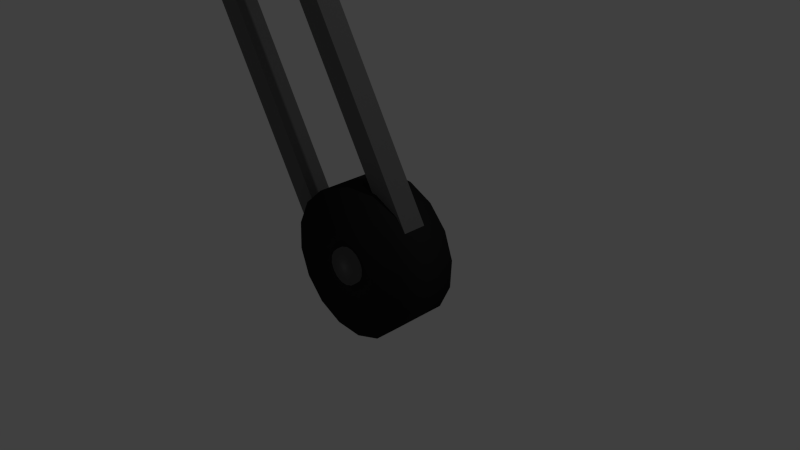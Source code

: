 # Source: spot_light.blend  (saved by Blender 2.73.0; exported with 4.5.12 LTS)
import bpy
from mathutils import Matrix  # noqa: F401  (used for matrix-valued properties, if any)

bpy.ops.wm.read_factory_settings(use_empty=True)
scene = bpy.context.scene
scene.name = 'Scene'

# ---- collections
col_collection_1 = bpy.data.collections.new('Collection 1'); scene.collection.children.link(col_collection_1)

# ---- materials (node trees are filled in below, after node groups)
mat_mechanics = bpy.data.materials.new('mechanics')
mat_mechanics.alpha_threshold = 0.0
mat_mechanics.use_transparent_shadow = False
mat_mechanics.diffuse_color = (0.02198, 0.02198, 0.02198, 1.0)
mat_mechanics.roughness = 0.5
mat_spotlight = bpy.data.materials.new('spotlight')
mat_spotlight.alpha_threshold = 0.0
mat_spotlight.use_transparent_shadow = False
mat_spotlight.roughness = 0.5
mat_spotlight_detaillight = bpy.data.materials.new('spotlight_detaillight')
mat_spotlight_detaillight.alpha_threshold = 0.0
mat_spotlight_detaillight.use_transparent_shadow = False
mat_spotlight_detaillight.diffuse_color = (0.8, 0.1924, 0.0, 1.0)
mat_spotlight_detaillight.roughness = 0.5
mat_spotlight_blende = bpy.data.materials.new('spotlight_blende')
mat_spotlight_blende.alpha_threshold = 0.0
mat_spotlight_blende.use_transparent_shadow = False
mat_spotlight_blende.diffuse_color = (0.0, 0.0, 0.0, 1.0)
mat_spotlight_blende.roughness = 0.5
mat_spotlight_rod = bpy.data.materials.new('spotlight_rod')
mat_spotlight_rod.alpha_threshold = 0.0
mat_spotlight_rod.use_transparent_shadow = False
mat_spotlight_rod.diffuse_color = (0.1523, 0.1523, 0.1523, 1.0)
mat_spotlight_rod.roughness = 0.5

# ---- material node trees

# ---- world
world_world = bpy.data.worlds.new('World'); scene.world = world_world
world_world.color = (0.05088, 0.05088, 0.05088)
world_world.use_sun_shadow = False
world_world.sun_shadow_jitter_overblur = 0.0
world_world.cycles.sampling_method = 'MANUAL'
world_world.cycles.sample_map_resolution = 256

# ---- cameras
cam_camera = bpy.data.cameras.new('Camera')
cam_camera.clip_end = 100.0
cam_camera.lens = 35.0
cam_camera.sensor_width = 32.0
cam_camera.sensor_height = 18.0
cam_camera.ortho_scale = 7.314
cam_camera.dof.focus_distance = 0.0
cam_camera.dof.aperture_fstop = 128.0

# ---- lights
light_lamp = bpy.data.lights.new('Lamp', 'POINT')
light_lamp.transmission_factor = 0.0
light_lamp.cutoff_distance = 30.0
light_lamp.energy = 100.0
light_lamp.shadow_buffer_clip_start = 1.001
light_lamp.shadow_soft_size = 0.1
light_lamp.shadow_maximum_resolution = 0.006
light_lamp.use_absolute_resolution = True
light_lamp.cycles.use_multiple_importance_sampling = False

# ---- meshes
me_cylinder_001 = bpy.data.meshes.new('Cylinder.001')
me_cylinder_001.from_pydata([(0.0, 1.0, -0.415), (0.0, 1.0, 0.415), (0.3827, 0.9239, -0.415), (0.3827, 0.9239, 0.415), (0.7071, 0.7071, -0.415), (0.7071, 0.7071, 0.415), (0.9239, 0.3827, -0.415), (0.9239, 0.3827, 0.415), (1.0, -4.371e-08, -0.415), (1.0, -4.371e-08, 0.415), (0.9239, -0.3827, -0.415), (0.9239, -0.3827, 0.415), (0.7071, -0.7071, -0.415), (0.7071, -0.7071, 0.415), (0.3827, -0.9239, -0.415), (0.3827, -0.9239, 0.415), (1.51e-07, -1.0, -0.415), (1.51e-07, -1.0, 0.415), (-0.3827, -0.9239, -0.415), (-0.3827, -0.9239, 0.415), (-0.7071, -0.7071, -0.415), (-0.7071, -0.7071, 0.415), (-0.9239, -0.3827, -0.415), (-0.9239, -0.3827, 0.415), (-1.0, 1.192e-08, -0.415), (-1.0, 1.192e-08, 0.415), (-0.9239, 0.3827, -0.415), (-0.9239, 0.3827, 0.415), (-0.7071, 0.7071, -0.415), (-0.7071, 0.7071, 0.415), (-0.3827, 0.9239, -0.415), (-0.3827, 0.9239, 0.415)], [], [(0, 1, 3, 2), (2, 3, 5, 4), (4, 5, 7, 6), (6, 7, 9, 8), (8, 9, 11, 10), (10, 11, 13, 12), (12, 13, 15, 14), (14, 15, 17, 16), (16, 17, 19, 18), (18, 19, 21, 20), (20, 21, 23, 22), (22, 23, 25, 24), (24, 25, 27, 26), (26, 27, 29, 28), (3, 1, 31, 29, 27, 25, 23, 21, 19, 17, 15, 13, 11, 9, 7, 5), (30, 31, 1, 0), (28, 29, 31, 30), (0, 2, 4, 6, 8, 10, 12, 14, 16, 18, 20, 22, 24, 26, 28, 30)])
me_cylinder_001.polygons.foreach_set('use_smooth', [True] * 18)
me_cylinder_001.materials.append(mat_mechanics)
me_cylinder_001.use_remesh_preserve_volume = False
me_cylinder_001.use_remesh_preserve_attributes = False
me_cylinder_001.use_mirror_vertex_groups = False
me_cylinder_001.update()
me_cylinder_003 = bpy.data.meshes.new('Cylinder.003')
me_cylinder_003.from_pydata([(0.0, 1.0, -0.415), (0.0, 1.0, 0.415), (0.3827, 0.9239, -0.415), (0.3827, 0.9239, 0.415), (0.7071, 0.7071, -0.415), (0.7071, 0.7071, 0.415), (0.9239, 0.3827, -0.415), (0.9239, 0.3827, 0.415), (1.0, -4.371e-08, -0.415), (1.0, -4.371e-08, 0.415), (0.9239, -0.3827, -0.415), (0.9239, -0.3827, 0.415), (0.7071, -0.7071, -0.415), (0.7071, -0.7071, 0.415), (0.3827, -0.9239, -0.415), (0.3827, -0.9239, 0.415), (1.51e-07, -1.0, -0.415), (1.51e-07, -1.0, 0.415), (-0.3827, -0.9239, -0.415), (-0.3827, -0.9239, 0.415), (-0.7071, -0.7071, -0.415), (-0.7071, -0.7071, 0.415), (-0.9239, -0.3827, -0.415), (-0.9239, -0.3827, 0.415), (-1.0, 1.192e-08, -0.415), (-1.0, 1.192e-08, 0.415), (-0.9239, 0.3827, -0.415), (-0.9239, 0.3827, 0.415), (-0.7071, 0.7071, -0.415), (-0.7071, 0.7071, 0.415), (-0.3827, 0.9239, -0.415), (-0.3827, 0.9239, 0.415)], [], [(0, 1, 3, 2), (2, 3, 5, 4), (4, 5, 7, 6), (6, 7, 9, 8), (8, 9, 11, 10), (10, 11, 13, 12), (12, 13, 15, 14), (14, 15, 17, 16), (16, 17, 19, 18), (18, 19, 21, 20), (20, 21, 23, 22), (22, 23, 25, 24), (24, 25, 27, 26), (26, 27, 29, 28), (3, 1, 31, 29, 27, 25, 23, 21, 19, 17, 15, 13, 11, 9, 7, 5), (30, 31, 1, 0), (28, 29, 31, 30), (0, 2, 4, 6, 8, 10, 12, 14, 16, 18, 20, 22, 24, 26, 28, 30)])
me_cylinder_003.polygons.foreach_set('use_smooth', [True] * 18)
me_cylinder_003.materials.append(mat_mechanics)
me_cylinder_003.use_remesh_preserve_volume = False
me_cylinder_003.use_remesh_preserve_attributes = False
me_cylinder_003.use_mirror_vertex_groups = False
me_cylinder_003.update()
me_cylinder_005 = bpy.data.meshes.new('Cylinder.005')
me_cylinder_005.from_pydata([(0.0, 1.0, -0.415), (0.0, 1.0, 0.415), (0.3827, 0.9239, -0.415), (0.3827, 0.9239, 0.415), (0.7071, 0.7071, -0.415), (0.7071, 0.7071, 0.415), (0.9239, 0.3827, -0.415), (0.9239, 0.3827, 0.415), (1.0, -4.371e-08, -0.415), (1.0, -4.371e-08, 0.415), (0.9239, -0.3827, -0.415), (0.9239, -0.3827, 0.415), (0.7071, -0.7071, -0.415), (0.7071, -0.7071, 0.415), (0.3827, -0.9239, -0.415), (0.3827, -0.9239, 0.415), (1.51e-07, -1.0, -0.415), (1.51e-07, -1.0, 0.415), (-0.3827, -0.9239, -0.415), (-0.3827, -0.9239, 0.415), (-0.7071, -0.7071, -0.415), (-0.7071, -0.7071, 0.415), (-0.9239, -0.3827, -0.415), (-0.9239, -0.3827, 0.415), (-1.0, 1.192e-08, -0.415), (-1.0, 1.192e-08, 0.415), (-0.9239, 0.3827, -0.415), (-0.9239, 0.3827, 0.415), (-0.7071, 0.7071, -0.415), (-0.7071, 0.7071, 0.415), (-0.3827, 0.9239, -0.415), (-0.3827, 0.9239, 0.415)], [], [(0, 1, 3, 2), (2, 3, 5, 4), (4, 5, 7, 6), (6, 7, 9, 8), (8, 9, 11, 10), (10, 11, 13, 12), (12, 13, 15, 14), (14, 15, 17, 16), (16, 17, 19, 18), (18, 19, 21, 20), (20, 21, 23, 22), (22, 23, 25, 24), (24, 25, 27, 26), (26, 27, 29, 28), (3, 1, 31, 29, 27, 25, 23, 21, 19, 17, 15, 13, 11, 9, 7, 5), (30, 31, 1, 0), (28, 29, 31, 30), (0, 2, 4, 6, 8, 10, 12, 14, 16, 18, 20, 22, 24, 26, 28, 30)])
me_cylinder_005.polygons.foreach_set('use_smooth', [True] * 18)
me_cylinder_005.materials.append(mat_mechanics)
me_cylinder_005.use_remesh_preserve_volume = False
me_cylinder_005.use_remesh_preserve_attributes = False
me_cylinder_005.use_mirror_vertex_groups = False
me_cylinder_005.update()
me_cube_004 = bpy.data.meshes.new('Cube.004')
me_cube_004.from_pydata([(-3.201, -1.0, -1.0), (-3.201, 1.0, -1.0), (0.7151, 1.0, -1.0), (0.7151, -1.0, -1.0), (-3.201, -1.0, 1.0), (-3.201, 1.0, 1.0), (0.7151, 1.0, 1.0), (0.7151, -1.0, 1.0), (0.7151, 0.8435, -0.8435), (0.7151, -0.8435, -0.8435), (0.7151, 0.8435, 0.8435), (0.7151, -0.8435, 0.8435), (0.9946, 0.8435, -0.8435), (0.9946, -0.8435, -0.8435), (0.9946, 0.8435, 0.8435), (0.9946, -0.8435, 0.8435), (0.9946, 1.004, -1.004), (0.9946, -1.004, -1.004), (0.9946, 1.004, 1.004), (0.9946, -1.004, 1.004), (1.241, 1.004, -1.004), (1.241, -1.004, -1.004), (1.241, 1.004, 1.004), (1.241, -1.004, 1.004), (1.241, 0.8447, -0.8447), (1.241, -0.8447, -0.8447), (1.241, 0.8447, 0.8447), (1.241, -0.8447, 0.8447), (1.484, 0.8447, -0.8447), (1.484, -0.8447, -0.8447), (1.484, 0.8447, 0.8447), (1.484, -0.8447, 0.8447), (1.484, 1.011, -1.011), (1.484, -1.011, -1.011), (1.484, 1.011, 1.011), (1.484, -1.011, 1.011), (3.056, 1.011, -1.011), (3.056, -1.011, -1.011), (3.056, 1.011, 1.011), (3.056, -1.011, 1.011)], [], [(4, 5, 1, 0), (5, 6, 2, 1), (3, 2, 8, 9), (7, 4, 0, 3), (0, 1, 2, 3), (7, 6, 5, 4), (9, 8, 12, 13), (7, 3, 9, 11), (6, 7, 11, 10), (2, 6, 10, 8), (13, 12, 16, 17), (11, 9, 13, 15), (10, 11, 15, 14), (8, 10, 14, 12), (17, 16, 20, 21), (15, 13, 17, 19), (14, 15, 19, 18), (12, 14, 18, 16), (21, 20, 24, 25), (19, 17, 21, 23), (18, 19, 23, 22), (16, 18, 22, 20), (25, 24, 28, 29), (23, 21, 25, 27), (22, 23, 27, 26), (20, 22, 26, 24), (29, 28, 32, 33), (27, 25, 29, 31), (26, 27, 31, 30), (24, 26, 30, 28), (33, 32, 36, 37), (31, 29, 33, 35), (30, 31, 35, 34), (28, 30, 34, 32), (38, 39, 37, 36), (35, 33, 37, 39), (34, 35, 39, 38), (32, 34, 38, 36)])
me_cube_004.polygons.foreach_set('material_index', [0, 0, 0, 0, 0, 0, 1, 0, 0, 0, 0, 1, 1, 1, 0, 0, 0, 0, 0, 0, 0, 0, 1, 0, 0, 0, 0, 1, 1, 1, 0, 0, 0, 0, 0, 0, 0, 0])
me_cube_004.materials.append(mat_spotlight)
me_cube_004.materials.append(mat_spotlight_detaillight)
me_cube_004.use_remesh_preserve_volume = False
me_cube_004.use_remesh_preserve_attributes = False
me_cube_004.use_mirror_vertex_groups = False
me_cube_004.update()
me_cube_008 = bpy.data.meshes.new('Cube.008')
me_cube_008.from_pydata([(1.192e-07, -1.0, -0.02808), (1.192e-07, 1.0, -0.02808), (2.0, 1.404, -0.02808), (2.0, -1.404, -0.02808), (1.192e-07, -1.0, 0.02808), (1.192e-07, 1.0, 0.02808), (2.0, 1.404, 0.02808), (2.0, -1.404, 0.02808)], [], [(4, 5, 1, 0), (5, 6, 2, 1), (6, 7, 3, 2), (7, 4, 0, 3), (0, 1, 2, 3), (7, 6, 5, 4)])
me_cube_008.materials.append(mat_spotlight_blende)
me_cube_008.use_remesh_preserve_volume = False
me_cube_008.use_remesh_preserve_attributes = False
me_cube_008.use_mirror_vertex_groups = False
me_cube_008.update()
me_cube_007 = bpy.data.meshes.new('Cube.007')
me_cube_007.from_pydata([(1.192e-07, -1.0, -0.02808), (1.192e-07, 1.0, -0.02808), (2.0, 1.404, -0.02808), (2.0, -1.404, -0.02808), (1.192e-07, -1.0, 0.02808), (1.192e-07, 1.0, 0.02808), (2.0, 1.404, 0.02808), (2.0, -1.404, 0.02808)], [], [(4, 5, 1, 0), (5, 6, 2, 1), (6, 7, 3, 2), (7, 4, 0, 3), (0, 1, 2, 3), (7, 6, 5, 4)])
me_cube_007.materials.append(mat_spotlight_blende)
me_cube_007.use_remesh_preserve_volume = False
me_cube_007.use_remesh_preserve_attributes = False
me_cube_007.use_mirror_vertex_groups = False
me_cube_007.update()
me_cube_006 = bpy.data.meshes.new('Cube.006')
me_cube_006.from_pydata([(1.192e-07, -1.0, -0.02808), (1.192e-07, 1.0, -0.02808), (2.0, 1.404, -0.02808), (2.0, -1.404, -0.02808), (1.192e-07, -1.0, 0.02808), (1.192e-07, 1.0, 0.02808), (2.0, 1.404, 0.02808), (2.0, -1.404, 0.02808)], [], [(4, 5, 1, 0), (5, 6, 2, 1), (6, 7, 3, 2), (7, 4, 0, 3), (0, 1, 2, 3), (7, 6, 5, 4)])
me_cube_006.materials.append(mat_spotlight_blende)
me_cube_006.use_remesh_preserve_volume = False
me_cube_006.use_remesh_preserve_attributes = False
me_cube_006.use_mirror_vertex_groups = False
me_cube_006.update()
me_cube_005 = bpy.data.meshes.new('Cube.005')
me_cube_005.from_pydata([(1.192e-07, -1.0, -0.02808), (1.192e-07, 1.0, -0.02808), (2.0, 1.404, -0.02808), (2.0, -1.404, -0.02808), (1.192e-07, -1.0, 0.02808), (1.192e-07, 1.0, 0.02808), (2.0, 1.404, 0.02808), (2.0, -1.404, 0.02808)], [], [(4, 5, 1, 0), (5, 6, 2, 1), (6, 7, 3, 2), (7, 4, 0, 3), (0, 1, 2, 3), (7, 6, 5, 4)])
me_cube_005.materials.append(mat_spotlight_blende)
me_cube_005.use_remesh_preserve_volume = False
me_cube_005.use_remesh_preserve_attributes = False
me_cube_005.use_mirror_vertex_groups = False
me_cube_005.update()
me_cylinder_006 = bpy.data.meshes.new('Cylinder.006')
me_cylinder_006.from_pydata([(0.0, 1.0, -0.415), (0.0, 1.0, 0.415), (0.3827, 0.9239, -0.415), (0.3827, 0.9239, 0.415), (0.7071, 0.7071, -0.415), (0.7071, 0.7071, 0.415), (0.9239, 0.3827, -0.415), (0.9239, 0.3827, 0.415), (1.0, -4.371e-08, -0.415), (1.0, -4.371e-08, 0.415), (0.9239, -0.3827, -0.415), (0.9239, -0.3827, 0.415), (0.7071, -0.7071, -0.415), (0.7071, -0.7071, 0.415), (0.3827, -0.9239, -0.415), (0.3827, -0.9239, 0.415), (1.51e-07, -1.0, -0.415), (1.51e-07, -1.0, 0.415), (-0.3827, -0.9239, -0.415), (-0.3827, -0.9239, 0.415), (-0.7071, -0.7071, -0.415), (-0.7071, -0.7071, 0.415), (-0.9239, -0.3827, -0.415), (-0.9239, -0.3827, 0.415), (-1.0, 1.192e-08, -0.415), (-1.0, 1.192e-08, 0.415), (-0.9239, 0.3827, -0.415), (-0.9239, 0.3827, 0.415), (-0.7071, 0.7071, -0.415), (-0.7071, 0.7071, 0.415), (-0.3827, 0.9239, -0.415), (-0.3827, 0.9239, 0.415)], [], [(0, 1, 3, 2), (2, 3, 5, 4), (4, 5, 7, 6), (6, 7, 9, 8), (8, 9, 11, 10), (10, 11, 13, 12), (12, 13, 15, 14), (14, 15, 17, 16), (16, 17, 19, 18), (18, 19, 21, 20), (20, 21, 23, 22), (22, 23, 25, 24), (24, 25, 27, 26), (26, 27, 29, 28), (3, 1, 31, 29, 27, 25, 23, 21, 19, 17, 15, 13, 11, 9, 7, 5), (30, 31, 1, 0), (28, 29, 31, 30), (0, 2, 4, 6, 8, 10, 12, 14, 16, 18, 20, 22, 24, 26, 28, 30)])
me_cylinder_006.polygons.foreach_set('use_smooth', [True] * 18)
me_cylinder_006.materials.append(mat_spotlight_rod)
me_cylinder_006.use_remesh_preserve_volume = False
me_cylinder_006.use_remesh_preserve_attributes = False
me_cylinder_006.use_mirror_vertex_groups = False
me_cylinder_006.update()
me_cylinder_004 = bpy.data.meshes.new('Cylinder.004')
me_cylinder_004.from_pydata([(0.0, 1.0, -0.415), (0.0, 1.0, 0.415), (0.3827, 0.9239, -0.415), (0.3827, 0.9239, 0.415), (0.7071, 0.7071, -0.415), (0.7071, 0.7071, 0.415), (0.9239, 0.3827, -0.415), (0.9239, 0.3827, 0.415), (1.0, -4.371e-08, -0.415), (1.0, -4.371e-08, 0.415), (0.9239, -0.3827, -0.415), (0.9239, -0.3827, 0.415), (0.7071, -0.7071, -0.415), (0.7071, -0.7071, 0.415), (0.3827, -0.9239, -0.415), (0.3827, -0.9239, 0.415), (1.51e-07, -1.0, -0.415), (1.51e-07, -1.0, 0.415), (-0.3827, -0.9239, -0.415), (-0.3827, -0.9239, 0.415), (-0.7071, -0.7071, -0.415), (-0.7071, -0.7071, 0.415), (-0.9239, -0.3827, -0.415), (-0.9239, -0.3827, 0.415), (-1.0, 1.192e-08, -0.415), (-1.0, 1.192e-08, 0.415), (-0.9239, 0.3827, -0.415), (-0.9239, 0.3827, 0.415), (-0.7071, 0.7071, -0.415), (-0.7071, 0.7071, 0.415), (-0.3827, 0.9239, -0.415), (-0.3827, 0.9239, 0.415)], [], [(0, 1, 3, 2), (2, 3, 5, 4), (4, 5, 7, 6), (6, 7, 9, 8), (8, 9, 11, 10), (10, 11, 13, 12), (12, 13, 15, 14), (14, 15, 17, 16), (16, 17, 19, 18), (18, 19, 21, 20), (20, 21, 23, 22), (22, 23, 25, 24), (24, 25, 27, 26), (26, 27, 29, 28), (3, 1, 31, 29, 27, 25, 23, 21, 19, 17, 15, 13, 11, 9, 7, 5), (30, 31, 1, 0), (28, 29, 31, 30), (0, 2, 4, 6, 8, 10, 12, 14, 16, 18, 20, 22, 24, 26, 28, 30)])
me_cylinder_004.polygons.foreach_set('use_smooth', [True] * 18)
me_cylinder_004.materials.append(mat_spotlight_rod)
me_cylinder_004.use_remesh_preserve_volume = False
me_cylinder_004.use_remesh_preserve_attributes = False
me_cylinder_004.use_mirror_vertex_groups = False
me_cylinder_004.update()
me_cube_003 = bpy.data.meshes.new('Cube.003')
me_cube_003.from_pydata([(-1.0, -1.0, -1.0), (-1.0, 1.0, -1.0), (1.0, 1.0, -1.0), (1.0, -1.0, -1.0), (-1.0, -1.0, 2.263), (-1.0, 1.0, 2.263), (1.0, 1.0, 2.263), (1.0, -1.0, 2.263)], [], [(4, 5, 1, 0), (5, 6, 2, 1), (6, 7, 3, 2), (7, 4, 0, 3), (0, 1, 2, 3), (7, 6, 5, 4)])
me_cube_003.materials.append(mat_spotlight_rod)
me_cube_003.use_remesh_preserve_volume = False
me_cube_003.use_remesh_preserve_attributes = False
me_cube_003.use_mirror_vertex_groups = False
me_cube_003.update()
me_cube_001 = bpy.data.meshes.new('Cube.001')
me_cube_001.from_pydata([(-1.0, -1.0, -1.0), (-1.0, 1.0, -1.0), (1.0, 1.0, -1.0), (1.0, -1.0, -1.0), (-1.0, -1.0, 2.263), (-1.0, 1.0, 2.263), (1.0, 1.0, 2.263), (1.0, -1.0, 2.263)], [], [(4, 5, 1, 0), (5, 6, 2, 1), (6, 7, 3, 2), (7, 4, 0, 3), (0, 1, 2, 3), (7, 6, 5, 4)])
me_cube_001.materials.append(mat_spotlight_rod)
me_cube_001.use_remesh_preserve_volume = False
me_cube_001.use_remesh_preserve_attributes = False
me_cube_001.use_mirror_vertex_groups = False
me_cube_001.update()
me_cylinder_002 = bpy.data.meshes.new('Cylinder.002')
me_cylinder_002.from_pydata([(0.0, 1.0, -0.415), (0.0, 1.0, 0.415), (0.3827, 0.9239, -0.415), (0.3827, 0.9239, 0.415), (0.7071, 0.7071, -0.415), (0.7071, 0.7071, 0.415), (0.9239, 0.3827, -0.415), (0.9239, 0.3827, 0.415), (1.0, -4.371e-08, -0.415), (1.0, -4.371e-08, 0.415), (0.9239, -0.3827, -0.415), (0.9239, -0.3827, 0.415), (0.7071, -0.7071, -0.415), (0.7071, -0.7071, 0.415), (0.3827, -0.9239, -0.415), (0.3827, -0.9239, 0.415), (1.51e-07, -1.0, -0.415), (1.51e-07, -1.0, 0.415), (-0.3827, -0.9239, -0.415), (-0.3827, -0.9239, 0.415), (-0.7071, -0.7071, -0.415), (-0.7071, -0.7071, 0.415), (-0.9239, -0.3827, -0.415), (-0.9239, -0.3827, 0.415), (-1.0, 1.192e-08, -0.415), (-1.0, 1.192e-08, 0.415), (-0.9239, 0.3827, -0.415), (-0.9239, 0.3827, 0.415), (-0.7071, 0.7071, -0.415), (-0.7071, 0.7071, 0.415), (-0.3827, 0.9239, -0.415), (-0.3827, 0.9239, 0.415)], [], [(0, 1, 3, 2), (2, 3, 5, 4), (4, 5, 7, 6), (6, 7, 9, 8), (8, 9, 11, 10), (10, 11, 13, 12), (12, 13, 15, 14), (14, 15, 17, 16), (16, 17, 19, 18), (18, 19, 21, 20), (20, 21, 23, 22), (22, 23, 25, 24), (24, 25, 27, 26), (26, 27, 29, 28), (3, 1, 31, 29, 27, 25, 23, 21, 19, 17, 15, 13, 11, 9, 7, 5), (30, 31, 1, 0), (28, 29, 31, 30), (0, 2, 4, 6, 8, 10, 12, 14, 16, 18, 20, 22, 24, 26, 28, 30)])
me_cylinder_002.polygons.foreach_set('use_smooth', [True] * 18)
me_cylinder_002.materials.append(mat_spotlight_rod)
me_cylinder_002.use_remesh_preserve_volume = False
me_cylinder_002.use_remesh_preserve_attributes = False
me_cylinder_002.use_mirror_vertex_groups = False
me_cylinder_002.update()

# ---- objects
ob_cylinder = bpy.data.objects.new('Cylinder', me_cylinder_001)
ob_cylinder_002 = bpy.data.objects.new('Cylinder.002', me_cylinder_003)
ob_cylinder_004 = bpy.data.objects.new('Cylinder.004', me_cylinder_005)
ob_cube_002 = bpy.data.objects.new('Cube.002', me_cube_004)
ob_cube_006 = bpy.data.objects.new('Cube.006', me_cube_008)
ob_cube_005 = bpy.data.objects.new('Cube.005', me_cube_007)
ob_cube_004 = bpy.data.objects.new('Cube.004', me_cube_006)
ob_cube_003 = bpy.data.objects.new('Cube.003', me_cube_005)
ob_cylinder_005 = bpy.data.objects.new('Cylinder.005', me_cylinder_006)
ob_cylinder_003 = bpy.data.objects.new('Cylinder.003', me_cylinder_004)
ob_cube_001 = bpy.data.objects.new('Cube.001', me_cube_003)
ob_cube = bpy.data.objects.new('Cube', me_cube_001)
ob_cylinder_001 = bpy.data.objects.new('Cylinder.001', me_cylinder_002)
ob_lamp = bpy.data.objects.new('Lamp', light_lamp)
ob_camera = bpy.data.objects.new('Camera', cam_camera)

# ---- transforms, parenting, visibility, modifiers, constraints
ob_cylinder.location = (0.0, 0.0, 0.0)
ob_cylinder.rotation_euler = (-1.571, -0.5236, -1.639e-07)
ob_cylinder.lineart.crease_threshold = 0.0
ob_cylinder_002.parent = ob_cylinder
ob_cylinder_002.matrix_parent_inverse = Matrix(((1.0, 3.626e-09, 2.647e-23, 0.0), (-2.738e-16, 7.55e-08, -1.0, 0.0), (-3.626e-09, 1.0, 7.55e-08, 0.0), (0.0, 0.0, 0.0, 1.0)))
ob_cylinder_002.location = (0.0, -7.897e-07, 5.877)
ob_cylinder_002.rotation_euler = (-1.571, 1.047, -2.034e-07)
ob_cylinder_002.lineart.crease_threshold = 0.0
ob_cylinder_004.parent = ob_cylinder_002
ob_cylinder_004.matrix_parent_inverse = Matrix(((1.0, -2.094e-07, -1.694e-21, -1.035e-13), (1.581e-14, 7.55e-08, -1.0, 5.877), (2.094e-07, 1.0, 7.55e-08, 3.459e-07), (0.0, 0.0, 0.0, 1.0)))
ob_cylinder_004.location = (-1.017e-20, -7.897e-07, 11.88)
ob_cylinder_004.rotation_euler = (-1.571, -0.5236, -1.709e-07)
ob_cylinder_004.lineart.crease_threshold = 0.0
ob_cube_002.parent = ob_cylinder_004
ob_cube_002.matrix_parent_inverse = Matrix(((1.0, -1.31e-07, 0.0, -1.035e-13), (9.891e-15, 7.55e-08, -1.0, 11.88), (1.31e-07, 1.0, 7.55e-08, -1.075e-07), (0.0, 0.0, 0.0, 1.0)))
ob_cube_002.location = (1.462, 0.0, 12.96)
ob_cube_002.lineart.crease_threshold = 0.0
ob_cube_006.parent = ob_cube_002
ob_cube_006.matrix_parent_inverse = Matrix(((1.0, 0.0, 0.0, -1.462), (0.0, 1.0, 0.0, -5.684e-14), (0.0, 7.105e-15, 1.0, -12.96), (0.0, 0.0, 0.0, 1.0)))
ob_cube_006.location = (4.49, 0.9648, 12.95)
ob_cube_006.rotation_euler = (1.571, 0.0, 0.5236)
ob_cube_006.lineart.crease_threshold = 0.0
ob_cube_005.parent = ob_cube_002
ob_cube_005.matrix_parent_inverse = Matrix(((1.0, 0.0, 0.0, -1.462), (0.0, 1.0, 0.0, -5.684e-14), (0.0, 7.105e-15, 1.0, -12.96), (0.0, 0.0, 0.0, 1.0)))
ob_cube_005.location = (4.49, -1.025, 12.94)
ob_cube_005.rotation_euler = (1.571, 0.0, -0.5236)
ob_cube_005.lineart.crease_threshold = 0.0
ob_cube_004.parent = ob_cube_002
ob_cube_004.matrix_parent_inverse = Matrix(((1.0, 0.0, 0.0, -1.462), (0.0, 1.0, 0.0, -5.684e-14), (0.0, 7.105e-15, 1.0, -12.96), (0.0, 0.0, 0.0, 1.0)))
ob_cube_004.location = (4.49, -0.001579, 12.0)
ob_cube_004.rotation_euler = (0.0, 0.5236, 0.0)
ob_cube_004.lineart.crease_threshold = 0.0
ob_cube_003.parent = ob_cube_002
ob_cube_003.matrix_parent_inverse = Matrix(((1.0, 0.0, 0.0, -1.462), (0.0, 1.0, 0.0, -5.684e-14), (0.0, 7.105e-15, 1.0, -12.96), (0.0, 0.0, 0.0, 1.0)))
ob_cube_003.location = (4.49, -0.001579, 13.94)
ob_cube_003.rotation_euler = (0.0, -0.5236, 0.0)
ob_cube_003.lineart.crease_threshold = 0.0
ob_cylinder_005.parent = ob_cylinder_004
ob_cylinder_005.matrix_parent_inverse = Matrix(((1.0, 2.22e-16, 2.22e-16, 0.0), (2.22e-16, 7.55e-08, -1.0, 0.0), (-2.22e-16, 1.0, 7.55e-08, 0.0), (0.0, 0.0, 0.0, 1.0)))
ob_cylinder_005.location = (0.0, 0.0, 0.0)
ob_cylinder_005.rotation_euler = (-1.571, -2.22e-16, 2.22e-16)
ob_cylinder_005.scale = (0.249, 0.249, 1.191)
ob_cylinder_005.lineart.crease_threshold = 0.0
ob_cylinder_003.parent = ob_cylinder_002
ob_cylinder_003.matrix_parent_inverse = Matrix(((1.0, 2.22e-16, 2.22e-16, 0.0), (2.22e-16, 7.55e-08, -1.0, 0.0), (-2.22e-16, 1.0, 7.55e-08, 0.0), (0.0, 0.0, 0.0, 1.0)))
ob_cylinder_003.location = (0.0, 0.0, 0.0)
ob_cylinder_003.rotation_euler = (-1.571, -2.22e-16, 2.22e-16)
ob_cylinder_003.scale = (0.249, 0.249, 1.191)
ob_cylinder_003.lineart.crease_threshold = 0.0
ob_cube_001.parent = ob_cylinder_002
ob_cube_001.matrix_parent_inverse = Matrix(((1.0, 2.22e-16, 2.22e-16, 0.0), (2.22e-16, 7.55e-08, -1.0, 0.0), (-2.22e-16, 1.0, 7.55e-08, 0.0), (0.0, 0.0, 0.0, 1.0)))
ob_cube_001.location = (-0.8082, 0.0, 1.795)
ob_cube_001.scale = (0.1601, 0.1601, 1.851)
ob_cube_001.lineart.crease_threshold = 0.0
_m = ob_cube_001.modifiers.new('Mirror', 'MIRROR')
_m.mirror_object = ob_cylinder_002
ob_cube.parent = ob_cylinder
ob_cube.matrix_parent_inverse = Matrix(((1.0, 2.22e-16, 2.22e-16, 0.0), (2.22e-16, 7.55e-08, -1.0, 0.0), (-2.22e-16, 1.0, 7.55e-08, 0.0), (0.0, 0.0, 0.0, 1.0)))
ob_cube.location = (-0.8082, 0.0, 1.795)
ob_cube.scale = (0.1601, 0.1601, 1.851)
ob_cube.lineart.crease_threshold = 0.0
_m = ob_cube.modifiers.new('Mirror', 'MIRROR')
_m.mirror_object = ob_cylinder
ob_cylinder_001.parent = ob_cylinder
ob_cylinder_001.matrix_parent_inverse = Matrix(((1.0, 2.22e-16, 2.22e-16, 0.0), (2.22e-16, 7.55e-08, -1.0, 0.0), (-2.22e-16, 1.0, 7.55e-08, 0.0), (0.0, 0.0, 0.0, 1.0)))
ob_cylinder_001.location = (0.0, 0.0, 0.0)
ob_cylinder_001.rotation_euler = (-1.571, -2.22e-16, 2.22e-16)
ob_cylinder_001.scale = (0.249, 0.249, 1.191)
ob_cylinder_001.lineart.crease_threshold = 0.0
ob_lamp.location = (4.076, 1.005, 5.904)
ob_lamp.rotation_euler = (0.6503, 0.05522, 1.866)
ob_lamp.lock_rotations_4d = False
ob_lamp.empty_display_type = 'ARROWS'
ob_lamp.color = (0.0, 0.0, 0.0, 0.0)
ob_lamp.lineart.crease_threshold = 0.0
ob_camera.location = (7.481, -6.508, 5.344)
ob_camera.rotation_euler = (1.109, 0.01082, 0.8149)
ob_camera.lock_rotations_4d = False
ob_camera.empty_display_type = 'ARROWS'
ob_camera.color = (0.0, 0.0, 0.0, 0.0)
ob_camera.display_type = 'WIRE'
ob_camera.lineart.crease_threshold = 0.0

# ---- collection membership
col_collection_1.objects.link(ob_cylinder)
col_collection_1.objects.link(ob_cylinder_002)
col_collection_1.objects.link(ob_cylinder_004)
col_collection_1.objects.link(ob_cube_002)
col_collection_1.objects.link(ob_cube_006)
col_collection_1.objects.link(ob_cube_005)
col_collection_1.objects.link(ob_cube_004)
col_collection_1.objects.link(ob_cube_003)
col_collection_1.objects.link(ob_cylinder_005)
col_collection_1.objects.link(ob_cylinder_003)
col_collection_1.objects.link(ob_cube_001)
col_collection_1.objects.link(ob_cube)
col_collection_1.objects.link(ob_cylinder_001)
col_collection_1.objects.link(ob_lamp)
col_collection_1.objects.link(ob_camera)

# ---- scene / render settings (as saved in the file)
scene.camera = ob_camera
scene.frame_start = 1; scene.frame_end = 250; scene.frame_set(1)
scene.render.engine = 'BLENDER_EEVEE_NEXT'
scene.render.resolution_percentage = 50
scene.render.dither_intensity = 0.0
scene.cycles.use_denoising = False
scene.cycles.samples = 10
scene.cycles.sampling_pattern = 'TABULATED_SOBOL'
scene.cycles.light_sampling_threshold = 0.0
scene.cycles.use_adaptive_sampling = False
scene.cycles.use_light_tree = False
scene.cycles.blur_glossy = 0.0
scene.cycles.pixel_filter_type = 'GAUSSIAN'
scene.cycles.sample_clamp_indirect = 0.0
scene.view_settings.view_transform = 'Standard'
bpy.context.view_layer.update()
